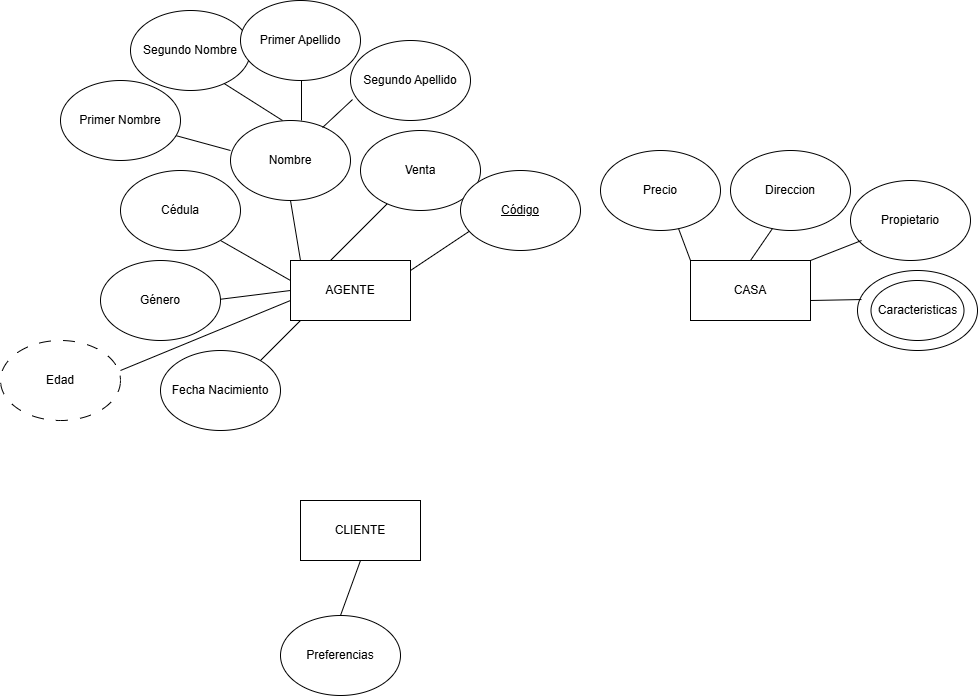

The diagram above was exported from draw.io. Its source (the exported page's mxGraphModel, read from the mxfile embedded in the PNG):
<mxGraphModel dx="2073" dy="720" grid="1" gridSize="10" guides="1" tooltips="1" connect="1" arrows="1" fold="1" page="1" pageScale="1" pageWidth="827" pageHeight="1169" math="0" shadow="0">
  <root>
    <mxCell id="0" />
    <mxCell id="1" parent="0" />
    <mxCell id="7VoBSKVR_YaI8OookHCk-7" parent="1" style="rounded=0;whiteSpace=wrap;html=1;" value="CASA" vertex="1">
      <mxGeometry height="60" width="120" x="540" y="270" as="geometry" />
    </mxCell>
    <mxCell id="7VoBSKVR_YaI8OookHCk-8" parent="1" style="rounded=0;whiteSpace=wrap;html=1;" value="AGENTE" vertex="1">
      <mxGeometry height="60" width="120" x="140" y="270" as="geometry" />
    </mxCell>
    <mxCell id="7VoBSKVR_YaI8OookHCk-9" parent="1" style="rounded=0;whiteSpace=wrap;html=1;" value="CLIENTE" vertex="1">
      <mxGeometry height="60" width="120" x="150" y="510" as="geometry" />
    </mxCell>
    <mxCell id="7VoBSKVR_YaI8OookHCk-29" edge="1" parent="1" style="endArrow=none;html=1;rounded=0;" value="">
      <mxGeometry height="50" relative="1" width="50" as="geometry">
        <mxPoint x="150" y="270" as="sourcePoint" />
        <mxPoint x="140" y="210" as="targetPoint" />
      </mxGeometry>
    </mxCell>
    <mxCell id="7VoBSKVR_YaI8OookHCk-30" parent="1" style="ellipse;whiteSpace=wrap;html=1;" value="Nombre" vertex="1">
      <mxGeometry height="80" width="120" x="80" y="130" as="geometry" />
    </mxCell>
    <mxCell id="7VoBSKVR_YaI8OookHCk-31" edge="1" parent="1" source="7VoBSKVR_YaI8OookHCk-30" style="endArrow=none;html=1;rounded=0;exitX=0;exitY=0.375;exitDx=0;exitDy=0;exitPerimeter=0;" target="7VoBSKVR_YaI8OookHCk-35" value="">
      <mxGeometry height="50" relative="1" width="50" as="geometry">
        <mxPoint x="130" y="130" as="sourcePoint" />
        <mxPoint x="60" y="70" as="targetPoint" />
      </mxGeometry>
    </mxCell>
    <mxCell id="7VoBSKVR_YaI8OookHCk-32" edge="1" parent="1" style="endArrow=none;html=1;rounded=0;entryX=0.767;entryY=0.9;entryDx=0;entryDy=0;entryPerimeter=0;" target="7VoBSKVR_YaI8OookHCk-36" value="">
      <mxGeometry height="50" relative="1" width="50" as="geometry">
        <mxPoint x="132" y="130" as="sourcePoint" />
        <mxPoint x="90" y="90" as="targetPoint" />
      </mxGeometry>
    </mxCell>
    <mxCell id="7VoBSKVR_YaI8OookHCk-33" edge="1" parent="1" style="endArrow=none;html=1;rounded=0;" value="">
      <mxGeometry height="50" relative="1" width="50" as="geometry">
        <mxPoint x="151" y="130" as="sourcePoint" />
        <mxPoint x="151" y="80" as="targetPoint" />
      </mxGeometry>
    </mxCell>
    <mxCell id="7VoBSKVR_YaI8OookHCk-34" edge="1" parent="1" source="7VoBSKVR_YaI8OookHCk-30" style="endArrow=none;html=1;rounded=0;exitX=0.767;exitY=0.088;exitDx=0;exitDy=0;exitPerimeter=0;entryX=0.017;entryY=0.738;entryDx=0;entryDy=0;entryPerimeter=0;" target="7VoBSKVR_YaI8OookHCk-38" value="">
      <mxGeometry height="50" relative="1" width="50" as="geometry">
        <mxPoint x="182" y="135" as="sourcePoint" />
        <mxPoint x="230" y="130" as="targetPoint" />
      </mxGeometry>
    </mxCell>
    <mxCell id="7VoBSKVR_YaI8OookHCk-35" parent="1" style="ellipse;whiteSpace=wrap;html=1;" value="Primer Nombre" vertex="1">
      <mxGeometry height="80" width="120" x="-90" y="90" as="geometry" />
    </mxCell>
    <mxCell id="7VoBSKVR_YaI8OookHCk-36" parent="1" style="ellipse;whiteSpace=wrap;html=1;" value="Segundo Nombre" vertex="1">
      <mxGeometry height="80" width="120" x="-20" y="20" as="geometry" />
    </mxCell>
    <mxCell id="7VoBSKVR_YaI8OookHCk-37" parent="1" style="ellipse;whiteSpace=wrap;html=1;" value="Primer Apellido" vertex="1">
      <mxGeometry height="80" width="120" x="90" y="10" as="geometry" />
    </mxCell>
    <mxCell id="7VoBSKVR_YaI8OookHCk-38" parent="1" style="ellipse;whiteSpace=wrap;html=1;" value="Segundo Apellido" vertex="1">
      <mxGeometry height="80" width="120" x="200" y="50" as="geometry" />
    </mxCell>
    <mxCell id="7VoBSKVR_YaI8OookHCk-39" edge="1" parent="1" style="endArrow=none;html=1;rounded=0;" value="">
      <mxGeometry height="50" relative="1" width="50" as="geometry">
        <mxPoint x="140" y="290" as="sourcePoint" />
        <mxPoint x="70" y="250" as="targetPoint" />
      </mxGeometry>
    </mxCell>
    <mxCell id="7VoBSKVR_YaI8OookHCk-40" parent="1" style="ellipse;whiteSpace=wrap;html=1;" value="Cédula" vertex="1">
      <mxGeometry height="80" width="120" x="-30" y="180" as="geometry" />
    </mxCell>
    <mxCell id="7VoBSKVR_YaI8OookHCk-41" edge="1" parent="1" style="endArrow=none;html=1;rounded=0;" value="">
      <mxGeometry height="50" relative="1" width="50" as="geometry">
        <mxPoint x="60" y="310" as="sourcePoint" />
        <mxPoint x="140" y="300" as="targetPoint" />
      </mxGeometry>
    </mxCell>
    <mxCell id="7VoBSKVR_YaI8OookHCk-42" parent="1" style="ellipse;whiteSpace=wrap;html=1;" value="Género" vertex="1">
      <mxGeometry height="80" width="120" x="-50" y="270" as="geometry" />
    </mxCell>
    <mxCell id="7VoBSKVR_YaI8OookHCk-44" parent="1" style="ellipse;whiteSpace=wrap;html=1;" value="Fecha Nacimiento" vertex="1">
      <mxGeometry height="80" width="120" x="10" y="360" as="geometry" />
    </mxCell>
    <mxCell id="7VoBSKVR_YaI8OookHCk-45" edge="1" parent="1" style="endArrow=none;html=1;rounded=0;" value="">
      <mxGeometry height="50" relative="1" width="50" as="geometry">
        <mxPoint x="110" y="370" as="sourcePoint" />
        <mxPoint x="150" y="330" as="targetPoint" />
      </mxGeometry>
    </mxCell>
    <mxCell id="7VoBSKVR_YaI8OookHCk-46" edge="1" parent="1" style="endArrow=none;html=1;rounded=0;" value="">
      <mxGeometry height="50" relative="1" width="50" as="geometry">
        <mxPoint x="-30" y="380" as="sourcePoint" />
        <mxPoint x="140" y="310" as="targetPoint" />
      </mxGeometry>
    </mxCell>
    <mxCell id="7VoBSKVR_YaI8OookHCk-47" parent="1" style="ellipse;whiteSpace=wrap;html=1;dashed=1;dashPattern=12 12;" value="Edad" vertex="1">
      <mxGeometry height="80" width="120" x="-150" y="350" as="geometry" />
    </mxCell>
    <mxCell id="7VoBSKVR_YaI8OookHCk-49" edge="1" parent="1" style="endArrow=none;html=1;rounded=0;" target="7VoBSKVR_YaI8OookHCk-50" value="">
      <mxGeometry height="50" relative="1" width="50" as="geometry">
        <mxPoint x="180" y="270" as="sourcePoint" />
        <mxPoint x="230" y="220" as="targetPoint" />
      </mxGeometry>
    </mxCell>
    <mxCell id="7VoBSKVR_YaI8OookHCk-50" parent="1" style="ellipse;whiteSpace=wrap;html=1;" value="Venta" vertex="1">
      <mxGeometry height="80" width="120" x="210" y="140" as="geometry" />
    </mxCell>
    <mxCell id="7VoBSKVR_YaI8OookHCk-51" edge="1" parent="1" style="endArrow=none;html=1;rounded=0;" value="">
      <mxGeometry height="50" relative="1" width="50" as="geometry">
        <mxPoint x="260" y="280" as="sourcePoint" />
        <mxPoint x="320" y="240" as="targetPoint" />
      </mxGeometry>
    </mxCell>
    <mxCell id="7VoBSKVR_YaI8OookHCk-52" parent="1" style="ellipse;whiteSpace=wrap;html=1;" value="&lt;u&gt;Código&lt;/u&gt;" vertex="1">
      <mxGeometry height="80" width="120" x="310" y="180" as="geometry" />
    </mxCell>
    <mxCell id="7VoBSKVR_YaI8OookHCk-53" parent="1" style="ellipse;whiteSpace=wrap;html=1;" value="Precio" vertex="1">
      <mxGeometry height="80" width="120" x="450" y="160" as="geometry" />
    </mxCell>
    <mxCell id="7VoBSKVR_YaI8OookHCk-55" edge="1" parent="1" source="7VoBSKVR_YaI8OookHCk-53" style="endArrow=none;html=1;rounded=0;exitX=0.65;exitY=0.975;exitDx=0;exitDy=0;exitPerimeter=0;" value="">
      <mxGeometry height="50" relative="1" width="50" as="geometry">
        <mxPoint x="490" y="320" as="sourcePoint" />
        <mxPoint x="540" y="270" as="targetPoint" />
      </mxGeometry>
    </mxCell>
    <mxCell id="7VoBSKVR_YaI8OookHCk-56" parent="1" style="ellipse;whiteSpace=wrap;html=1;" value="Direccion" vertex="1">
      <mxGeometry height="80" width="120" x="580" y="160" as="geometry" />
    </mxCell>
    <mxCell id="7VoBSKVR_YaI8OookHCk-57" edge="1" parent="1" style="endArrow=none;html=1;rounded=0;entryX=0.35;entryY=0.975;entryDx=0;entryDy=0;entryPerimeter=0;" target="7VoBSKVR_YaI8OookHCk-56" value="">
      <mxGeometry height="50" relative="1" width="50" as="geometry">
        <mxPoint x="600" y="270" as="sourcePoint" />
        <mxPoint x="650" y="220" as="targetPoint" />
      </mxGeometry>
    </mxCell>
    <mxCell id="7VoBSKVR_YaI8OookHCk-58" parent="1" style="ellipse;whiteSpace=wrap;html=1;" value="Propietario" vertex="1">
      <mxGeometry height="80" width="120" x="700" y="190" as="geometry" />
    </mxCell>
    <mxCell id="7VoBSKVR_YaI8OookHCk-59" edge="1" parent="1" style="endArrow=none;html=1;rounded=0;entryX=0.092;entryY=0.75;entryDx=0;entryDy=0;entryPerimeter=0;" target="7VoBSKVR_YaI8OookHCk-58" value="">
      <mxGeometry height="50" relative="1" width="50" as="geometry">
        <mxPoint x="660" y="270" as="sourcePoint" />
        <mxPoint x="710" y="220" as="targetPoint" />
      </mxGeometry>
    </mxCell>
    <mxCell id="7VoBSKVR_YaI8OookHCk-60" parent="1" style="ellipse;whiteSpace=wrap;html=1;" value="Carac" vertex="1">
      <mxGeometry height="80" width="120" x="707" y="280" as="geometry" />
    </mxCell>
    <mxCell id="7VoBSKVR_YaI8OookHCk-61" edge="1" parent="1" style="endArrow=none;html=1;rounded=0;entryX=0.033;entryY=0.363;entryDx=0;entryDy=0;entryPerimeter=0;" target="7VoBSKVR_YaI8OookHCk-60" value="">
      <mxGeometry height="50" relative="1" width="50" as="geometry">
        <mxPoint x="660" y="310" as="sourcePoint" />
        <mxPoint x="710" y="260" as="targetPoint" />
      </mxGeometry>
    </mxCell>
    <mxCell id="7VoBSKVR_YaI8OookHCk-62" parent="1" style="ellipse;whiteSpace=wrap;html=1;" value="Caracteristicas" vertex="1">
      <mxGeometry height="60" width="93" x="720.5" y="290" as="geometry" />
    </mxCell>
    <mxCell id="7VoBSKVR_YaI8OookHCk-63" edge="1" parent="1" source="7VoBSKVR_YaI8OookHCk-65" style="endArrow=none;html=1;rounded=0;exitX=0.5;exitY=0;exitDx=0;exitDy=0;entryX=0.5;entryY=1;entryDx=0;entryDy=0;" target="7VoBSKVR_YaI8OookHCk-9" value="">
      <mxGeometry height="50" relative="1" width="50" as="geometry">
        <mxPoint x="165" y="625" as="sourcePoint" />
        <mxPoint x="215" y="575" as="targetPoint" />
      </mxGeometry>
    </mxCell>
    <mxCell id="7VoBSKVR_YaI8OookHCk-65" parent="1" style="ellipse;whiteSpace=wrap;html=1;" value="Preferencias" vertex="1">
      <mxGeometry height="80" width="120" x="130" y="625" as="geometry" />
    </mxCell>
  </root>
</mxGraphModel>